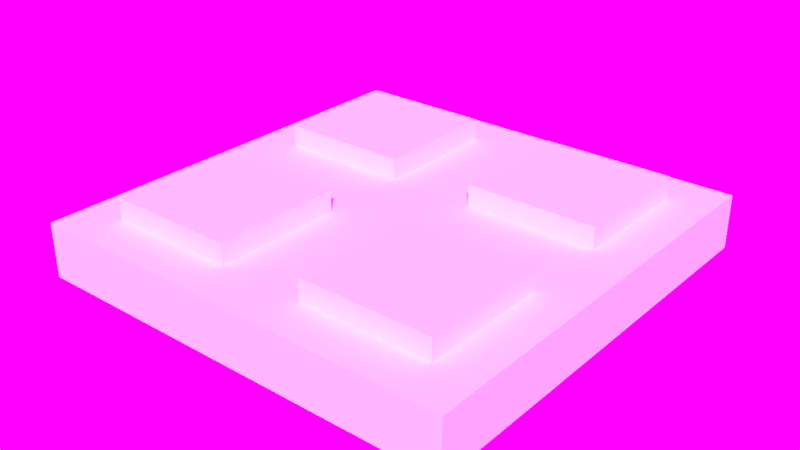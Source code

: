 # Source: Square_Detail_2x0.25.blend  (saved by Blender 2.79.0; exported with 4.5.12 LTS)
import bpy
from mathutils import Matrix  # noqa: F401  (used for matrix-valued properties, if any)

bpy.ops.wm.read_factory_settings(use_empty=True)
scene = bpy.context.scene
scene.name = 'Scene'

# ---- collections
col_collection_2 = bpy.data.collections.new('Collection 2'); scene.collection.children.link(col_collection_2)

# ---- images (referenced by path relative to the original .blend; pixels are not part of the script)
import os
ASSET_DIR = os.environ.get("B2B_ASSET_DIR", "")  # directory of the original .blend (textures are referenced by path, not embedded)
HERE = os.path.dirname(os.path.abspath(__file__))  # packed textures are extracted next to this script under _unpacked/

def load_image(name, relpath, width, height, colorspace="sRGB"):
    """Load a texture the original file referenced (path relative to the .blend, or extracted next to this script)."""
    p = next((c for c in (os.path.join(HERE, relpath), os.path.join(ASSET_DIR, relpath)) if relpath and os.path.exists(c)), "")
    if p:
        img = bpy.data.images.load(p, check_existing=True)
        img.name = name
    else:  # same state as the original file: an image datablock whose file is absent (Cycles renders it pink)
        img = bpy.data.images.new(name, width, height)
        img.source = "FILE"
        img.filepath = "//" + (relpath or name)
    img.colorspace_settings.name = colorspace
    return img
img_sky_photo3_jpg = load_image('sky_photo3.jpg', 'Assets/sky_photo3.jpg', 1024, 1024, 'sRGB')

# ---- world
world_world = bpy.data.worlds.new('World'); scene.world = world_world
world_world.use_nodes = True; world_world.node_tree.nodes.clear()
_N = world_world.node_tree.nodes; _L = world_world.node_tree.links
n0 = _N.new('ShaderNodeOutputWorld'); n0.name = 'World Output'; n0.location = (300, 300)
n1 = _N.new('ShaderNodeBackground'); n1.name = 'Background'; n1.location = (10, 300)
n1.inputs[1].default_value = 2.5
n2 = _N.new('ShaderNodeTexEnvironment'); n2.name = 'Environment Texture'; n2.location = (-180, 300)
n2.width = 140
n2.image = img_sky_photo3_jpg
_L.new(n1.outputs[0], n0.inputs[0])
_L.new(n2.outputs[0], n1.inputs[0])
n0.is_active_output = True
world_world.color = (0.05088, 0.05088, 0.05088)
world_world.use_sun_shadow = False
world_world.sun_shadow_jitter_overblur = 0.0
world_world.cycles.sampling_method = 'MANUAL'

# ---- meshes
me_square_detail_2x0_25 = bpy.data.meshes.new('Square Detail 2x0.25')
me_square_detail_2x0_25.from_pydata([(-1.0, -1.0, -1.0), (-0.8, -0.8, 1.0), (-1.0, 1.0, -1.0), (-0.8, 0.8, 1.0), (1.0, -1.0, -1.0), (0.8, -0.8, 1.0), (1.0, 1.0, -1.0), (0.8, 0.8, 1.0), (-0.8, -0.2, 1.0), (0.2, 0.8, 1.0), (0.8, -0.2, 1.0), (0.2, -0.8, 1.0), (0.2, -0.2, 1.0), (0.8, 0.2, 1.0), (1.0, -1.0, 1.0), (-0.2, -0.8, 1.0), (-0.2, -0.2, 1.0), (0.0, -1.0, 1.0), (-1.0, -1.0, 1.0), (-0.8, 0.2, 1.0), (0.2, 0.2, 1.0), (-0.2, 0.8, 1.0), (1.0, 1.0, 1.0), (1.0, 0.0, 1.0), (-0.2, 0.2, 1.0), (-1.0, 0.0, 1.0), (-1.0, 1.0, 1.0), (0.0, 1.0, 1.0), (0.0, 0.0, 1.0), (-0.8, 0.2, 1.8), (-0.8, 0.8, 1.8), (-0.2, 0.8, 1.8), (-0.2, 0.2, 1.8), (-0.2, -0.8, 1.8), (-0.8, -0.8, 1.8), (-0.8, -0.2, 1.8), (-0.2, -0.2, 1.8), (0.8, -0.2, 1.8), (0.8, -0.8, 1.8), (0.2, -0.8, 1.8), (0.2, -0.2, 1.8), (0.2, 0.8, 1.8), (0.8, 0.8, 1.8), (0.8, 0.2, 1.8), (0.2, 0.2, 1.8)], [], [(0, 18, 25, 26, 2), (2, 26, 27, 22, 6), (6, 22, 23, 14, 4), (4, 14, 17, 18, 0), (2, 6, 4, 0), (16, 8, 35, 36), (12, 11, 39, 40), (9, 20, 44, 41), (24, 21, 31, 32), (10, 5, 14, 23), (5, 11, 17, 14), (11, 12, 28, 17), (12, 10, 23, 28), (15, 1, 18, 17), (1, 8, 25, 18), (16, 15, 17, 28), (8, 16, 28, 25), (9, 7, 22, 27), (7, 13, 23, 22), (20, 9, 27, 28), (13, 20, 28, 23), (19, 3, 26, 25), (3, 21, 27, 26), (21, 24, 28, 27), (24, 19, 25, 28), (31, 30, 29, 32), (3, 19, 29, 30), (19, 24, 32, 29), (21, 3, 30, 31), (36, 35, 34, 33), (8, 1, 34, 35), (15, 16, 36, 33), (1, 15, 33, 34), (37, 40, 39, 38), (5, 10, 37, 38), (10, 12, 40, 37), (11, 5, 38, 39), (42, 41, 44, 43), (7, 9, 41, 42), (20, 13, 43, 44), (13, 7, 42, 43)])
me_square_detail_2x0_25.use_remesh_preserve_volume = False
me_square_detail_2x0_25.use_remesh_preserve_attributes = False
me_square_detail_2x0_25.use_mirror_vertex_groups = False
me_square_detail_2x0_25.update()

# ---- objects
ob_square_detail_2x0_25 = bpy.data.objects.new('Square Detail 2x0.25', me_square_detail_2x0_25)

# ---- transforms, parenting, visibility, modifiers, constraints
ob_square_detail_2x0_25.location = (0.0, 0.0, 0.125)
ob_square_detail_2x0_25.scale = (1.0, 1.0, 0.125)
ob_square_detail_2x0_25.lineart.crease_threshold = 0.0

# ---- collection membership
col_collection_2.objects.link(ob_square_detail_2x0_25)

# ---- scene / render settings (as saved in the file)
scene.frame_start = 1; scene.frame_end = 250; scene.frame_set(5)
scene.render.engine = 'CYCLES'
scene.render.resolution_percentage = 50
scene.render.dither_intensity = 0.0
scene.cycles.use_denoising = False
scene.cycles.samples = 200
scene.cycles.sampling_pattern = 'TABULATED_SOBOL'
scene.cycles.use_adaptive_sampling = False
scene.cycles.use_light_tree = False
scene.cycles.blur_glossy = 0.0
scene.cycles.sample_clamp_indirect = 0.0
scene.view_settings.view_transform = 'Standard'
bpy.context.view_layer.update()

# ---- added for rendering (the .blend has no active camera and no usable light): camera, sun
cam_auto = bpy.data.cameras.new('AutoCamera')
cam_auto.lens = 50.0
cam_auto.sensor_width = 36.0
cam_auto.clip_end = 1000.0
ob_auto_camera = bpy.data.objects.new('AutoCamera', cam_auto)
scene.collection.objects.link(ob_auto_camera)
ob_auto_camera.location = (2.63689, -3.16427, 2.28451)
ob_auto_camera.rotation_euler = (1.09748, -7.21219e-08, 0.694738)
scene.camera = ob_auto_camera
light_auto_sun = bpy.data.lights.new('AutoSun', 'SUN')
light_auto_sun.energy = 3.0
light_auto_sun.angle = 0.0523599
ob_auto_sun = bpy.data.objects.new('AutoSun', light_auto_sun)
scene.collection.objects.link(ob_auto_sun)
ob_auto_sun.rotation_euler = (0.872665, 0.174533, 0.523599)
bpy.context.view_layer.update()
